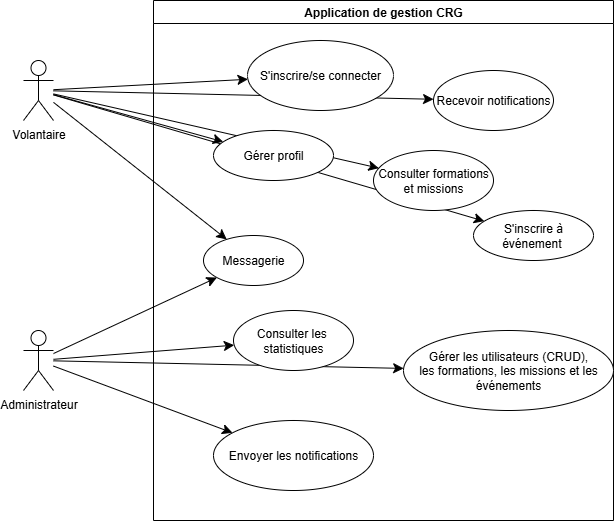

The diagram above was exported from draw.io. Its source (the exported page's mxGraphModel, read from the mxfile embedded in the PNG):
<mxGraphModel dx="727" dy="891" grid="1" gridSize="10" guides="1" tooltips="1" connect="1" arrows="1" fold="1" page="1" pageScale="1" pageWidth="827" pageHeight="1169" math="0" shadow="0">
  <root>
    <mxCell id="0" />
    <mxCell id="1" parent="0" />
    <mxCell id="hHWOTt1WmXSHqu_Y03HD-60" style="edgeStyle=none;curved=1;rounded=0;orthogonalLoop=1;jettySize=auto;html=1;fontSize=12;startSize=8;endSize=8;" parent="1" source="hHWOTt1WmXSHqu_Y03HD-36" target="hHWOTt1WmXSHqu_Y03HD-47" edge="1">
      <mxGeometry relative="1" as="geometry" />
    </mxCell>
    <mxCell id="hHWOTt1WmXSHqu_Y03HD-61" style="edgeStyle=none;curved=1;rounded=0;orthogonalLoop=1;jettySize=auto;html=1;fontSize=12;startSize=8;endSize=8;" parent="1" source="hHWOTt1WmXSHqu_Y03HD-36" target="hHWOTt1WmXSHqu_Y03HD-48" edge="1">
      <mxGeometry relative="1" as="geometry" />
    </mxCell>
    <mxCell id="hHWOTt1WmXSHqu_Y03HD-62" style="edgeStyle=none;curved=1;rounded=0;orthogonalLoop=1;jettySize=auto;html=1;fontSize=12;startSize=8;endSize=8;" parent="1" source="hHWOTt1WmXSHqu_Y03HD-36" target="hHWOTt1WmXSHqu_Y03HD-50" edge="1">
      <mxGeometry relative="1" as="geometry" />
    </mxCell>
    <mxCell id="hHWOTt1WmXSHqu_Y03HD-66" style="edgeStyle=none;curved=1;rounded=0;orthogonalLoop=1;jettySize=auto;html=1;fontSize=12;startSize=8;endSize=8;" parent="1" source="hHWOTt1WmXSHqu_Y03HD-36" target="hHWOTt1WmXSHqu_Y03HD-65" edge="1">
      <mxGeometry relative="1" as="geometry" />
    </mxCell>
    <mxCell id="hHWOTt1WmXSHqu_Y03HD-36" value="Administrateur" style="shape=umlActor;verticalLabelPosition=bottom;verticalAlign=top;html=1;outlineConnect=0;" parent="1" vertex="1">
      <mxGeometry x="140" y="430" width="30" height="60" as="geometry" />
    </mxCell>
    <mxCell id="hHWOTt1WmXSHqu_Y03HD-56" style="edgeStyle=none;curved=1;rounded=0;orthogonalLoop=1;jettySize=auto;html=1;fontSize=12;startSize=8;endSize=8;" parent="1" source="hHWOTt1WmXSHqu_Y03HD-37" target="hHWOTt1WmXSHqu_Y03HD-49" edge="1">
      <mxGeometry relative="1" as="geometry" />
    </mxCell>
    <mxCell id="hHWOTt1WmXSHqu_Y03HD-57" style="edgeStyle=none;curved=1;rounded=0;orthogonalLoop=1;jettySize=auto;html=1;fontSize=12;startSize=8;endSize=8;" parent="1" source="hHWOTt1WmXSHqu_Y03HD-37" target="hHWOTt1WmXSHqu_Y03HD-50" edge="1">
      <mxGeometry relative="1" as="geometry" />
    </mxCell>
    <mxCell id="hHWOTt1WmXSHqu_Y03HD-58" style="edgeStyle=none;curved=1;rounded=0;orthogonalLoop=1;jettySize=auto;html=1;fontSize=12;startSize=8;endSize=8;" parent="1" source="hHWOTt1WmXSHqu_Y03HD-37" target="hHWOTt1WmXSHqu_Y03HD-52" edge="1">
      <mxGeometry relative="1" as="geometry" />
    </mxCell>
    <mxCell id="hHWOTt1WmXSHqu_Y03HD-59" style="edgeStyle=none;curved=1;rounded=0;orthogonalLoop=1;jettySize=auto;html=1;fontSize=12;startSize=8;endSize=8;" parent="1" source="hHWOTt1WmXSHqu_Y03HD-37" target="hHWOTt1WmXSHqu_Y03HD-53" edge="1">
      <mxGeometry relative="1" as="geometry" />
    </mxCell>
    <mxCell id="hHWOTt1WmXSHqu_Y03HD-63" style="edgeStyle=none;curved=1;rounded=0;orthogonalLoop=1;jettySize=auto;html=1;fontSize=12;startSize=8;endSize=8;" parent="1" source="hHWOTt1WmXSHqu_Y03HD-37" target="hHWOTt1WmXSHqu_Y03HD-54" edge="1">
      <mxGeometry relative="1" as="geometry" />
    </mxCell>
    <mxCell id="hHWOTt1WmXSHqu_Y03HD-64" style="edgeStyle=none;curved=1;rounded=0;orthogonalLoop=1;jettySize=auto;html=1;fontSize=12;startSize=8;endSize=8;" parent="1" source="hHWOTt1WmXSHqu_Y03HD-37" target="hHWOTt1WmXSHqu_Y03HD-55" edge="1">
      <mxGeometry relative="1" as="geometry" />
    </mxCell>
    <mxCell id="hHWOTt1WmXSHqu_Y03HD-37" value="Volantaire" style="shape=umlActor;verticalLabelPosition=bottom;verticalAlign=top;html=1;outlineConnect=0;" parent="1" vertex="1">
      <mxGeometry x="140" y="160" width="30" height="60" as="geometry" />
    </mxCell>
    <mxCell id="hHWOTt1WmXSHqu_Y03HD-38" value="Application de gestion CRG" style="swimlane;whiteSpace=wrap;html=1;" parent="1" vertex="1">
      <mxGeometry x="270" y="100" width="460" height="520" as="geometry" />
    </mxCell>
    <mxCell id="hHWOTt1WmXSHqu_Y03HD-47" value="Gérer les utilisateurs (CRUD),&lt;div&gt;les formations, les missions et les événements&lt;/div&gt;" style="ellipse;whiteSpace=wrap;html=1;" parent="hHWOTt1WmXSHqu_Y03HD-38" vertex="1">
      <mxGeometry x="250" y="330" width="210" height="80" as="geometry" />
    </mxCell>
    <mxCell id="hHWOTt1WmXSHqu_Y03HD-48" value="Envoyer les notifications" style="ellipse;whiteSpace=wrap;html=1;" parent="hHWOTt1WmXSHqu_Y03HD-38" vertex="1">
      <mxGeometry x="60" y="420" width="160" height="70" as="geometry" />
    </mxCell>
    <mxCell id="hHWOTt1WmXSHqu_Y03HD-49" value="S'inscrire/se connecter" style="ellipse;whiteSpace=wrap;html=1;" parent="hHWOTt1WmXSHqu_Y03HD-38" vertex="1">
      <mxGeometry x="94" y="40" width="146" height="70" as="geometry" />
    </mxCell>
    <mxCell id="hHWOTt1WmXSHqu_Y03HD-50" value="Messagerie" style="ellipse;whiteSpace=wrap;html=1;" parent="hHWOTt1WmXSHqu_Y03HD-38" vertex="1">
      <mxGeometry x="50" y="235" width="100" height="50" as="geometry" />
    </mxCell>
    <mxCell id="hHWOTt1WmXSHqu_Y03HD-52" value="Gérer profil" style="ellipse;whiteSpace=wrap;html=1;" parent="hHWOTt1WmXSHqu_Y03HD-38" vertex="1">
      <mxGeometry x="60" y="130" width="120" height="50" as="geometry" />
    </mxCell>
    <mxCell id="hHWOTt1WmXSHqu_Y03HD-53" value="Recevoir notifications" style="ellipse;whiteSpace=wrap;html=1;" parent="hHWOTt1WmXSHqu_Y03HD-38" vertex="1">
      <mxGeometry x="280" y="70" width="120" height="60" as="geometry" />
    </mxCell>
    <mxCell id="hHWOTt1WmXSHqu_Y03HD-54" value="Consulter formations&lt;div&gt;et missions&lt;/div&gt;" style="ellipse;whiteSpace=wrap;html=1;" parent="hHWOTt1WmXSHqu_Y03HD-38" vertex="1">
      <mxGeometry x="220" y="150" width="120" height="60" as="geometry" />
    </mxCell>
    <mxCell id="hHWOTt1WmXSHqu_Y03HD-55" value="S'inscrire à&lt;div&gt;événement&amp;nbsp;&lt;/div&gt;" style="ellipse;whiteSpace=wrap;html=1;" parent="hHWOTt1WmXSHqu_Y03HD-38" vertex="1">
      <mxGeometry x="320" y="210" width="120" height="50" as="geometry" />
    </mxCell>
    <mxCell id="hHWOTt1WmXSHqu_Y03HD-65" value="Consulter les&amp;nbsp;&lt;div&gt;statistiques&lt;/div&gt;" style="ellipse;whiteSpace=wrap;html=1;" parent="hHWOTt1WmXSHqu_Y03HD-38" vertex="1">
      <mxGeometry x="80" y="310" width="120" height="60" as="geometry" />
    </mxCell>
  </root>
</mxGraphModel>